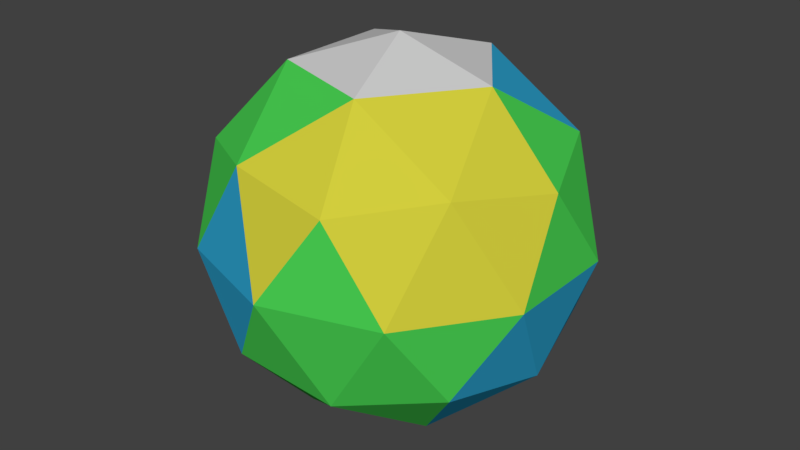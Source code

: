 # Source: World1.blend  (saved by Blender 2.78.0; exported with 4.5.12 LTS)
import bpy
from mathutils import Matrix  # noqa: F401  (used for matrix-valued properties, if any)

bpy.ops.wm.read_factory_settings(use_empty=True)
scene = bpy.context.scene
scene.name = 'Scene'

# ---- collections
col_collection_1 = bpy.data.collections.new('Collection 1'); scene.collection.children.link(col_collection_1)

# ---- materials (node trees are filled in below, after node groups)
mat_desert = bpy.data.materials.new('Desert')
mat_desert.alpha_threshold = 0.0
mat_desert.use_transparent_shadow = False
mat_desert.diffuse_color = (0.64, 0.6082, 0.04597, 1.0)
mat_desert.specular_color = (0.5, 0.5, 0.5)
mat_desert.roughness = 0.5
mat_desert.specular_intensity = 1.0
mat_ice = bpy.data.materials.new('Ice')
mat_ice.alpha_threshold = 0.0
mat_ice.use_transparent_shadow = False
mat_ice.diffuse_color = (0.64, 0.64, 0.64, 1.0)
mat_ice.specular_color = (0.5, 0.5, 0.5)
mat_ice.roughness = 0.5
mat_ice.specular_intensity = 1.0
mat_land = bpy.data.materials.new('Land')
mat_land.alpha_threshold = 0.0
mat_land.use_transparent_shadow = False
mat_land.diffuse_color = (0.06818, 0.64, 0.08632, 1.0)
mat_land.specular_color = (0.12, 0.5, 0.211)
mat_land.roughness = 0.5
mat_land.specular_intensity = 1.0
mat_water = bpy.data.materials.new('Water')
mat_water.alpha_threshold = 0.0
mat_water.use_transparent_shadow = False
mat_water.diffuse_color = (0.03015, 0.3807, 0.64, 1.0)
mat_water.specular_color = (0.5, 0.1027, 0.02975)
mat_water.roughness = 0.5
mat_water.specular_intensity = 1.0

# ---- material node trees

# ---- world
world_world = bpy.data.worlds.new('World'); scene.world = world_world
world_world.color = (0.05088, 0.05088, 0.05088)
world_world.use_sun_shadow = False
world_world.sun_shadow_jitter_overblur = 0.0
world_world.cycles.sampling_method = 'MANUAL'

# ---- meshes
me_world1_graphics = bpy.data.meshes.new('World1_Graphics')
me_world1_graphics.from_pydata([(1.928, -1.19, 1.362), (1.151, -2.24, 0.7976), (2.258, -1.394, -0.006813), (2.52, -0.0258, 0.7976), (-2.285, -1.19, -0.006813), (-1.748, -1.394, 1.295), (-2.432, -0.0258, 0.7976), (-0.6757, -1.19, -2.221), (-1.748, -1.394, -1.308), (-1.486, -0.0258, -2.113), (1.928, -1.19, -1.375), (0.7282, -1.394, -2.113), (1.574, -0.0258, -2.113), (-0.6757, -1.19, 2.208), (0.04383, -0.0258, 2.597), (-1.486, -0.0258, 2.099), (-2.432, -0.0258, -0.8113), (2.52, -0.0258, -0.8113), (0.7634, 1.138, -2.221), (-0.6405, 1.343, -2.113), (0.4668, 2.189, -1.308), (1.412, 2.189, -0.006813), (1.835, 1.343, -1.308), (-1.063, 2.189, -0.8113), (-1.84, 1.138, -1.375), (-0.6405, 1.343, 2.099), (0.04383, -0.0258, -2.61), (1.151, -2.24, -0.8113), (-0.3791, -2.24, -1.308), (-1.325, -2.24, -0.006813), (-0.3791, -2.24, 1.295), (0.7282, -1.394, 2.099), (1.574, -0.0258, 2.099), (-1.84, 1.138, 1.362), (-1.063, 2.189, 0.7976), (-2.171, 1.343, -0.006813), (2.372, 1.138, -0.006813), (0.4668, 2.189, 1.295), (0.7634, 1.138, 2.208), (1.835, 1.343, 1.295), (0.04383, -2.629, -0.006813), (0.04383, 2.578, -0.006813)], [], [(0, 1, 2), (0, 2, 3), (4, 5, 6), (7, 8, 9), (10, 11, 12), (13, 14, 15), (4, 6, 16), (10, 12, 17), (18, 19, 20), (21, 22, 20), (22, 18, 20), (20, 19, 23), (19, 24, 23), (12, 18, 22), (9, 24, 19), (15, 14, 25), (11, 7, 26), (9, 16, 24), (9, 8, 16), (8, 4, 16), (6, 5, 15), (5, 13, 15), (3, 2, 17), (2, 10, 17), (27, 11, 10), (27, 28, 11), (28, 7, 11), (28, 8, 7), (28, 29, 8), (29, 4, 8), (29, 5, 4), (29, 30, 5), (2, 27, 10), (2, 1, 27), (13, 31, 14), (0, 3, 32), (7, 9, 26), (33, 25, 34), (24, 35, 23), (36, 22, 21), (23, 35, 34), (35, 33, 34), (34, 25, 37), (17, 22, 36), (17, 12, 22), (26, 19, 18), (26, 9, 19), (16, 35, 24), (16, 6, 35), (6, 33, 35), (15, 25, 33), (12, 26, 18), (12, 11, 26), (6, 15, 33), (14, 32, 38), (14, 31, 32), (31, 0, 32), (3, 17, 36), (30, 13, 5), (30, 31, 13), (30, 1, 31), (1, 0, 31), (38, 39, 37), (25, 38, 37), (37, 39, 21), (39, 36, 21), (14, 38, 25), (32, 39, 38), (32, 3, 39), (3, 36, 39), (40, 1, 30), (40, 30, 29), (40, 29, 28), (40, 28, 27), (21, 20, 41), (20, 23, 41), (23, 34, 41), (34, 37, 41), (37, 21, 41), (1, 40, 27)])
me_world1_graphics.polygons.foreach_set('use_smooth', [True] * 80)
me_world1_graphics.polygons.foreach_set('material_index', [3, 3, 3, 3, 3, 3, 3, 3, 3, 3, 3, 3, 3, 3, 3, 3, 3, 3, 3, 3, 3, 3, 3, 3, 3, 3, 3, 3, 3, 3, 3, 3, 3, 3, 2, 2, 2, 2, 2, 2, 2, 2, 2, 2, 2, 2, 2, 2, 2, 2, 2, 2, 2, 2, 2, 2, 2, 2, 2, 2, 2, 2, 0, 0, 0, 0, 0, 0, 0, 0, 1, 1, 1, 1, 1, 1, 1, 1, 1, 1])
_k = set([(0, 1), (0, 2), (0, 3), (0, 31), (0, 32), (1, 2), (1, 27), (1, 30), (1, 31), (1, 40), (2, 3), (2, 10), (2, 17), (2, 27), (3, 17), (3, 32), (3, 36), (3, 39), (4, 5), (4, 6), (4, 8), (4, 16), (4, 29), (5, 6), (5, 13), (5, 15), (5, 29), (5, 30), (6, 15), (6, 16), (6, 33), (6, 35), (7, 8), (7, 9), (7, 11), (7, 26), (7, 28), (8, 9), (8, 16), (8, 28), (8, 29), (9, 16), (9, 19), (9, 24), (9, 26), (10, 11), (10, 12), (10, 17), (10, 27), (11, 12), (11, 26), (11, 27), (11, 28), (12, 17), (12, 18), (12, 22), (12, 26), (13, 14), (13, 15), (13, 30), (13, 31), (14, 15), (14, 25), (14, 31), (14, 32), (14, 38), (15, 25), (15, 33), (16, 24), (16, 35), (17, 22), (17, 36), (18, 19), (18, 20), (18, 22), (18, 26), (19, 20), (19, 23), (19, 24), (19, 26), (20, 21), (20, 22), (20, 23), (20, 41), (21, 22), (21, 36), (21, 37), (21, 39), (21, 41), (22, 36), (23, 24), (23, 34), (23, 35), (23, 41), (24, 35), (25, 33), (25, 34), (25, 37), (25, 38), (27, 28), (27, 40), (28, 29), (28, 40), (29, 30), (29, 40), (30, 31), (30, 40), (31, 32), (32, 38), (32, 39), (33, 34), (33, 35), (34, 35), (34, 37), (34, 41), (36, 39), (37, 38), (37, 39), (37, 41), (38, 39)])
me_world1_graphics.attributes.new('sharp_edge', 'BOOLEAN', 'EDGE').data.foreach_set('value', [ (min(e.vertices), max(e.vertices)) in _k for e in me_world1_graphics.edges])
me_world1_graphics.materials.append(mat_desert)
me_world1_graphics.materials.append(mat_ice)
me_world1_graphics.materials.append(mat_land)
me_world1_graphics.materials.append(mat_water)
me_world1_graphics.use_remesh_preserve_volume = False
me_world1_graphics.use_remesh_preserve_attributes = False
me_world1_graphics.use_mirror_vertex_groups = False
me_world1_graphics.update()
me_world1_graphics.normals_split_custom_set([tuple(v) for v in zip(*[iter([0.7002, -0.6617, 0.268, 0.7002, -0.6617, 0.268, 0.7002, -0.6617, 0.268, 0.905, -0.3304, 0.268, 0.905, -0.3304, 0.268, 0.905, -0.3304, 0.268, -0.8897, -0.3304, 0.3151, -0.8897, -0.3304, 0.3151, -0.8897, -0.3304, 0.3151, -0.5746, -0.3304, -0.7488, -0.5746, -0.3304, -0.7488, -0.5746, -0.3304, -0.7488, 0.5346, -0.3304, -0.7779, 0.5346, -0.3304, -0.7779, 0.5346, -0.3304, -0.7779, -0.3066, -0.1256, 0.9435, -0.3066, -0.1256, 0.9435, -0.3066, -0.1256, 0.9435, -0.9921, -0.1256, 0.0, -0.9921, -0.1256, 0.0, -0.9921, -0.1256, 0.0, 0.8026, -0.1256, -0.5831, 0.8026, -0.1256, -0.5831, 0.8026, -0.1256, -0.5831, 0.03853, 0.6617, -0.7488, 0.03853, 0.6617, -0.7488, 0.03853, 0.6617, -0.7488, 0.4911, 0.7947, -0.3568, 0.4911, 0.7947, -0.3568, 0.4911, 0.7947, -0.3568, 0.4089, 0.6617, -0.6284, 0.4089, 0.6617, -0.6284, 0.4089, 0.6617, -0.6284, -0.1876, 0.7947, -0.5773, -0.1876, 0.7947, -0.5773, -0.1876, 0.7947, -0.5773, -0.4713, 0.6617, -0.5831, -0.4713, 0.6617, -0.5831, -0.4713, 0.6617, -0.5831, 0.5746, 0.3304, -0.7488, 0.5746, 0.3304, -0.7488, 0.5746, 0.3304, -0.7488, -0.5346, 0.3304, -0.7779, -0.5346, 0.3304, -0.7779, -0.5346, 0.3304, -0.7779, -0.3035, 0.1876, 0.9342, -0.3035, 0.1876, 0.9342, -0.3035, 0.1876, 0.9342, 0.02475, -0.3304, -0.9435, 0.02475, -0.3304, -0.9435, 0.02475, -0.3304, -0.9435, -0.8026, 0.1256, -0.5831, -0.8026, 0.1256, -0.5831, -0.8026, 0.1256, -0.5831, -0.7947, -0.1876, -0.5773, -0.7947, -0.1876, -0.5773, -0.7947, -0.1876, -0.5773, -0.8897, -0.3304, -0.3151, -0.8897, -0.3304, -0.3151, -0.8897, -0.3304, -0.3151, -0.7947, -0.1876, 0.5773, -0.7947, -0.1876, 0.5773, -0.7947, -0.1876, 0.5773, -0.5746, -0.3304, 0.7488, -0.5746, -0.3304, 0.7488, -0.5746, -0.3304, 0.7488, 0.9822, -0.1876, 0.0, 0.9822, -0.1876, 0.0, 0.9822, -0.1876, 0.0, 0.905, -0.3304, -0.268, 0.905, -0.3304, -0.268, 0.905, -0.3304, -0.268, 0.4713, -0.6617, -0.5831, 0.4713, -0.6617, -0.5831, 0.4713, -0.6617, -0.5831, 0.1876, -0.7947, -0.5773, 0.1876, -0.7947, -0.5773, 0.1876, -0.7947, -0.5773, -0.03853, -0.6617, -0.7488, -0.03853, -0.6617, -0.7488, -0.03853, -0.6617, -0.7488, -0.4089, -0.6617, -0.6284, -0.4089, -0.6617, -0.6284, -0.4089, -0.6617, -0.6284, -0.4911, -0.7947, -0.3568, -0.4911, -0.7947, -0.3568, -0.4911, -0.7947, -0.3568, -0.724, -0.6617, -0.1947, -0.724, -0.6617, -0.1947, -0.724, -0.6617, -0.1947, -0.724, -0.6617, 0.1947, -0.724, -0.6617, 0.1947, -0.724, -0.6617, 0.1947, -0.4911, -0.7947, 0.3568, -0.4911, -0.7947, 0.3568, -0.4911, -0.7947, 0.3568, 0.7002, -0.6617, -0.268, 0.7002, -0.6617, -0.268, 0.7002, -0.6617, -0.268, 0.6071, -0.7947, 0.0, 0.6071, -0.7947, 0.0, 0.6071, -0.7947, 0.0, 0.02475, -0.3304, 0.9435, 0.02475, -0.3304, 0.9435, 0.02475, -0.3304, 0.9435, 0.8026, -0.1256, 0.5831, 0.8026, -0.1256, 0.5831, 0.8026, -0.1256, 0.5831, -0.3066, -0.1256, -0.9435, -0.3066, -0.1256, -0.9435, -0.3066, -0.1256, -0.9435, -0.4713, 0.6617, 0.5831, -0.4713, 0.6617, 0.5831, -0.4713, 0.6617, 0.5831, -0.7002, 0.6617, -0.268, -0.7002, 0.6617, -0.268, -0.7002, 0.6617, -0.268, 0.724, 0.6617, -0.1947, 0.724, 0.6617, -0.1947, 0.724, 0.6617, -0.1947, -0.6071, 0.7947, 0.0, -0.6071, 0.7947, 0.0, -0.6071, 0.7947, 0.0, -0.7002, 0.6617, 0.268, -0.7002, 0.6617, 0.268, -0.7002, 0.6617, 0.268, -0.1876, 0.7947, 0.5773, -0.1876, 0.7947, 0.5773, -0.1876, 0.7947, 0.5773, 0.8897, 0.3304, -0.3151, 0.8897, 0.3304, -0.3151, 0.8897, 0.3304, -0.3151, 0.7947, 0.1876, -0.5773, 0.7947, 0.1876, -0.5773, 0.7947, 0.1876, -0.5773, -0.02475, 0.3304, -0.9435, -0.02475, 0.3304, -0.9435, -0.02475, 0.3304, -0.9435, -0.3035, 0.1876, -0.9342, -0.3035, 0.1876, -0.9342, -0.3035, 0.1876, -0.9342, -0.905, 0.3304, -0.268, -0.905, 0.3304, -0.268, -0.905, 0.3304, -0.268, -0.9822, 0.1876, 0.0, -0.9822, 0.1876, 0.0, -0.9822, 0.1876, 0.0, -0.905, 0.3304, 0.268, -0.905, 0.3304, 0.268, -0.905, 0.3304, 0.268, -0.5346, 0.3304, 0.7779, -0.5346, 0.3304, 0.7779, -0.5346, 0.3304, 0.7779, 0.3066, 0.1256, -0.9435, 0.3066, 0.1256, -0.9435, 0.3066, 0.1256, -0.9435, 0.3035, -0.1876, -0.9342, 0.3035, -0.1876, -0.9342, 0.3035, -0.1876, -0.9342, -0.8026, 0.1256, 0.5831, -0.8026, 0.1256, 0.5831, -0.8026, 0.1256, 0.5831, 0.3066, 0.1256, 0.9435, 0.3066, 0.1256, 0.9435, 0.3066, 0.1256, 0.9435, 0.3035, -0.1876, 0.9342, 0.3035, -0.1876, 0.9342, 0.3035, -0.1876, 0.9342, 0.5346, -0.3304, 0.7779, 0.5346, -0.3304, 0.7779, 0.5346, -0.3304, 0.7779, 0.9921, 0.1256, 0.0, 0.9921, 0.1256, 0.0, 0.9921, 0.1256, 0.0, -0.4089, -0.6617, 0.6284, -0.4089, -0.6617, 0.6284, -0.4089, -0.6617, 0.6284, -0.03853, -0.6617, 0.7488, -0.03853, -0.6617, 0.7488, -0.03853, -0.6617, 0.7488, 0.1876, -0.7947, 0.5773, 0.1876, -0.7947, 0.5773, 0.1876, -0.7947, 0.5773, 0.4713, -0.6617, 0.5831, 0.4713, -0.6617, 0.5831, 0.4713, -0.6617, 0.5831, 0.4089, 0.6617, 0.6284, 0.4089, 0.6617, 0.6284, 0.4089, 0.6617, 0.6284, 0.03853, 0.6617, 0.7488, 0.03853, 0.6617, 0.7488, 0.03853, 0.6617, 0.7488, 0.4911, 0.7947, 0.3568, 0.4911, 0.7947, 0.3568, 0.4911, 0.7947, 0.3568, 0.724, 0.6617, 0.1947, 0.724, 0.6617, 0.1947, 0.724, 0.6617, 0.1947, -0.02475, 0.3304, 0.9435, -0.02475, 0.3304, 0.9435, -0.02475, 0.3304, 0.9435, 0.5746, 0.3304, 0.7488, 0.5746, 0.3304, 0.7488, 0.5746, 0.3304, 0.7488, 0.7947, 0.1876, 0.5773, 0.7947, 0.1876, 0.5773, 0.7947, 0.1876, 0.5773, 0.8897, 0.3304, 0.3151, 0.8897, 0.3304, 0.3151, 0.8897, 0.3304, 0.3151, 0.1024, -0.9435, 0.3151, 0.1024, -0.9435, 0.3151, 0.1024, -0.9435, 0.3151, -0.268, -0.9435, 0.1947, -0.268, -0.9435, 0.1947, -0.268, -0.9435, 0.1947, -0.268, -0.9435, -0.1947, -0.268, -0.9435, -0.1947, -0.268, -0.9435, -0.1947, 0.1024, -0.9435, -0.3151, 0.1024, -0.9435, -0.3151, 0.1024, -0.9435, -0.3151, 0.268, 0.9435, -0.1947, 0.268, 0.9435, -0.1947, 0.268, 0.9435, -0.1947, -0.1024, 0.9435, -0.3151, -0.1024, 0.9435, -0.3151, -0.1024, 0.9435, -0.3151, -0.3313, 0.9435, 0.0, -0.3313, 0.9435, 0.0, -0.3313, 0.9435, 0.0, -0.1024, 0.9435, 0.3151, -0.1024, 0.9435, 0.3151, -0.1024, 0.9435, 0.3151, 0.268, 0.9435, 0.1947, 0.268, 0.9435, 0.1947, 0.268, 0.9435, 0.1947, 0.3313, -0.9435, 0.0, 0.3313, -0.9435, 0.0, 0.3313, -0.9435, 0.0])] * 3)])

# ---- objects
ob_world1_graphics = bpy.data.objects.new('World1_Graphics', me_world1_graphics)

# ---- transforms, parenting, visibility, modifiers, constraints
ob_world1_graphics.location = (0.0, 0.0, 0.0)
ob_world1_graphics.rotation_euler = (1.571, -0.0, 0.0)
ob_world1_graphics.lineart.crease_threshold = 0.0

# ---- collection membership
col_collection_1.objects.link(ob_world1_graphics)

# ---- scene / render settings (as saved in the file)
scene.frame_start = 1; scene.frame_end = 250; scene.frame_set(1)
scene.render.engine = 'BLENDER_EEVEE_NEXT'
scene.render.resolution_percentage = 50
scene.render.dither_intensity = 0.0
scene.cycles.use_denoising = False
scene.cycles.samples = 128
scene.cycles.sampling_pattern = 'TABULATED_SOBOL'
scene.cycles.light_sampling_threshold = 0.0
scene.cycles.use_adaptive_sampling = False
scene.cycles.use_light_tree = False
scene.cycles.blur_glossy = 0.0
scene.cycles.sample_clamp_indirect = 0.0
scene.view_settings.view_transform = 'Standard'
bpy.context.view_layer.update()

# ---- added for rendering (the .blend has no active camera and no usable light): camera, sun
cam_auto = bpy.data.cameras.new('AutoCamera')
cam_auto.lens = 50.0
cam_auto.sensor_width = 36.0
cam_auto.clip_end = 1000.0
ob_auto_camera = bpy.data.objects.new('AutoCamera', cam_auto)
scene.collection.objects.link(ob_auto_camera)
ob_auto_camera.location = (8.25382, -9.84518, 6.54219)
ob_auto_camera.rotation_euler = (1.09748, -7.21219e-08, 0.694738)
scene.camera = ob_auto_camera
light_auto_sun = bpy.data.lights.new('AutoSun', 'SUN')
light_auto_sun.energy = 3.0
light_auto_sun.angle = 0.0523599
ob_auto_sun = bpy.data.objects.new('AutoSun', light_auto_sun)
scene.collection.objects.link(ob_auto_sun)
ob_auto_sun.rotation_euler = (0.872665, 0.174533, 0.523599)
bpy.context.view_layer.update()
